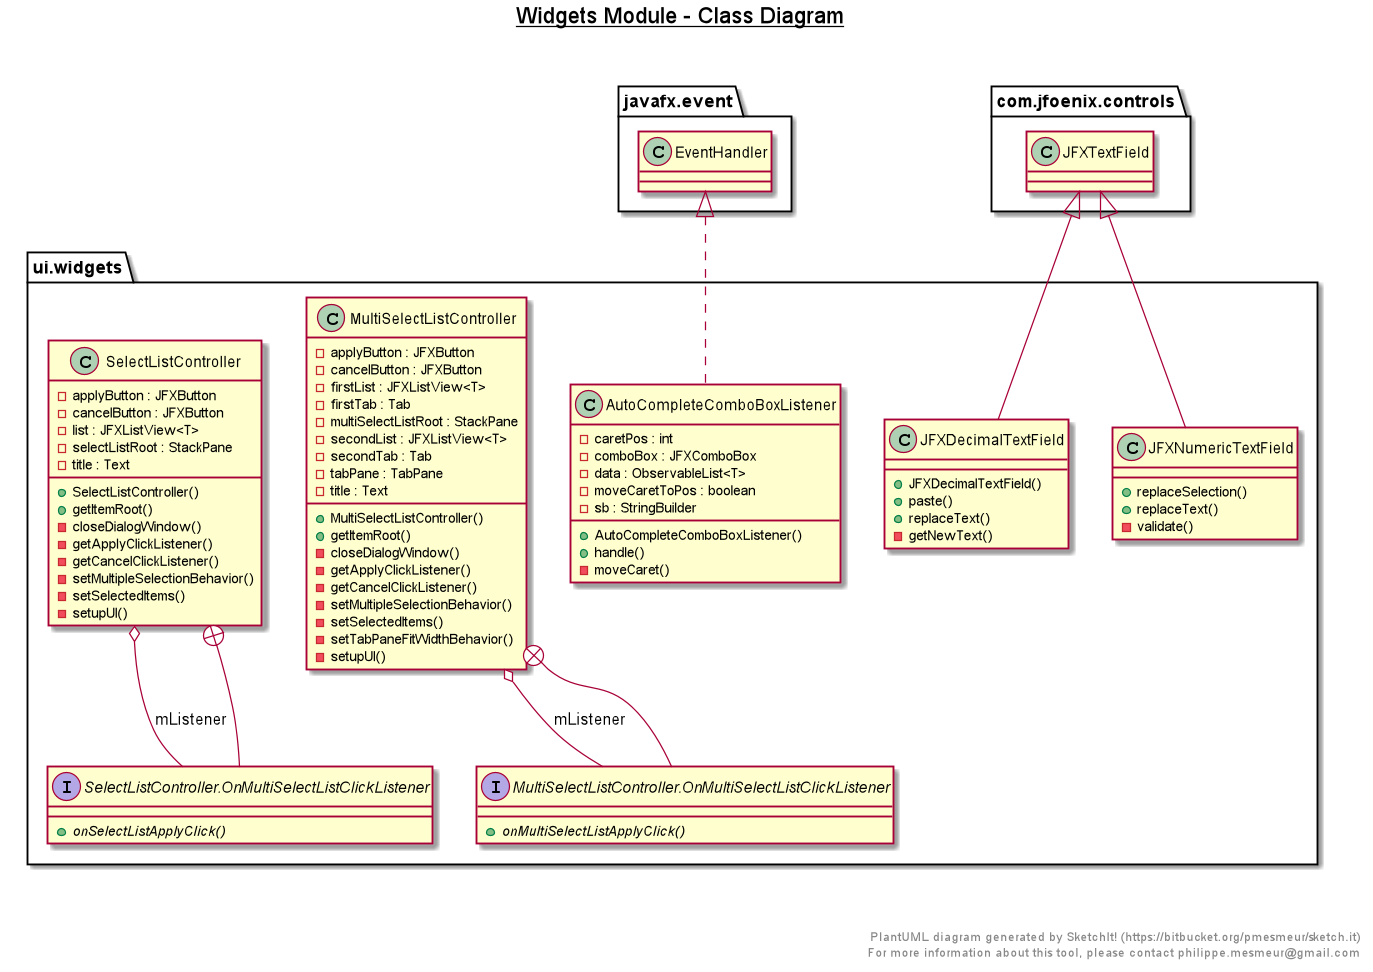

The diagram above was rendered by PlantUML. Its source (embedded in the PNG):
@startuml

title __Widgets Module - Class Diagram__\n

  namespace ui.widgets {
    class ui.widgets.AutoCompleteComboBoxListener {
        - caretPos : int
        - comboBox : JFXComboBox
        - data : ObservableList<T>
        - moveCaretToPos : boolean
        - sb : StringBuilder
        + AutoCompleteComboBoxListener()
        + handle()
        - moveCaret()
    }
  }
  

  namespace ui.widgets {
    class ui.widgets.JFXDecimalTextField {
        + JFXDecimalTextField()
        + paste()
        + replaceText()
        - getNewText()
    }
  }
  

  namespace ui.widgets {
    class ui.widgets.JFXNumericTextField {
        + replaceSelection()
        + replaceText()
        - validate()
    }
  }
  

  namespace ui.widgets {
    class ui.widgets.MultiSelectListController {
        - applyButton : JFXButton
        - cancelButton : JFXButton
        - firstList : JFXListView<T>
        - firstTab : Tab
        - multiSelectListRoot : StackPane
        - secondList : JFXListView<T>
        - secondTab : Tab
        - tabPane : TabPane
        - title : Text
        + MultiSelectListController()
        + getItemRoot()
        - closeDialogWindow()
        - getApplyClickListener()
        - getCancelClickListener()
        - setMultipleSelectionBehavior()
        - setSelectedItems()
        - setTabPaneFitWidthBehavior()
        - setupUI()
    }
  }
  

  namespace ui.widgets {
    interface ui.widgets.MultiSelectListController.OnMultiSelectListClickListener {
        {abstract} + onMultiSelectListApplyClick()
    }
  }
  

  namespace ui.widgets {
    class ui.widgets.SelectListController {
        - applyButton : JFXButton
        - cancelButton : JFXButton
        - list : JFXListView<T>
        - selectListRoot : StackPane
        - title : Text
        + SelectListController()
        + getItemRoot()
        - closeDialogWindow()
        - getApplyClickListener()
        - getCancelClickListener()
        - setMultipleSelectionBehavior()
        - setSelectedItems()
        - setupUI()
    }
  }
  

  namespace ui.widgets {
    interface ui.widgets.SelectListController.OnMultiSelectListClickListener {
        {abstract} + onSelectListApplyClick()
    }
  }
  

  ui.widgets.AutoCompleteComboBoxListener .up.|> javafx.event.EventHandler
  ui.widgets.JFXDecimalTextField -up-|> com.jfoenix.controls.JFXTextField
  ui.widgets.JFXNumericTextField -up-|> com.jfoenix.controls.JFXTextField
  ui.widgets.MultiSelectListController o-- ui.widgets.MultiSelectListController.OnMultiSelectListClickListener : mListener
  ui.widgets.MultiSelectListController +-down- ui.widgets.MultiSelectListController.OnMultiSelectListClickListener
  ui.widgets.SelectListController o-- ui.widgets.SelectListController.OnMultiSelectListClickListener : mListener
  ui.widgets.SelectListController +-down- ui.widgets.SelectListController.OnMultiSelectListClickListener


right footer


PlantUML diagram generated by SketchIt! (https://bitbucket.org/pmesmeur/sketch.it)
For more information about this tool, please contact philippe.mesmeur@gmail.com
endfooter

@enduml